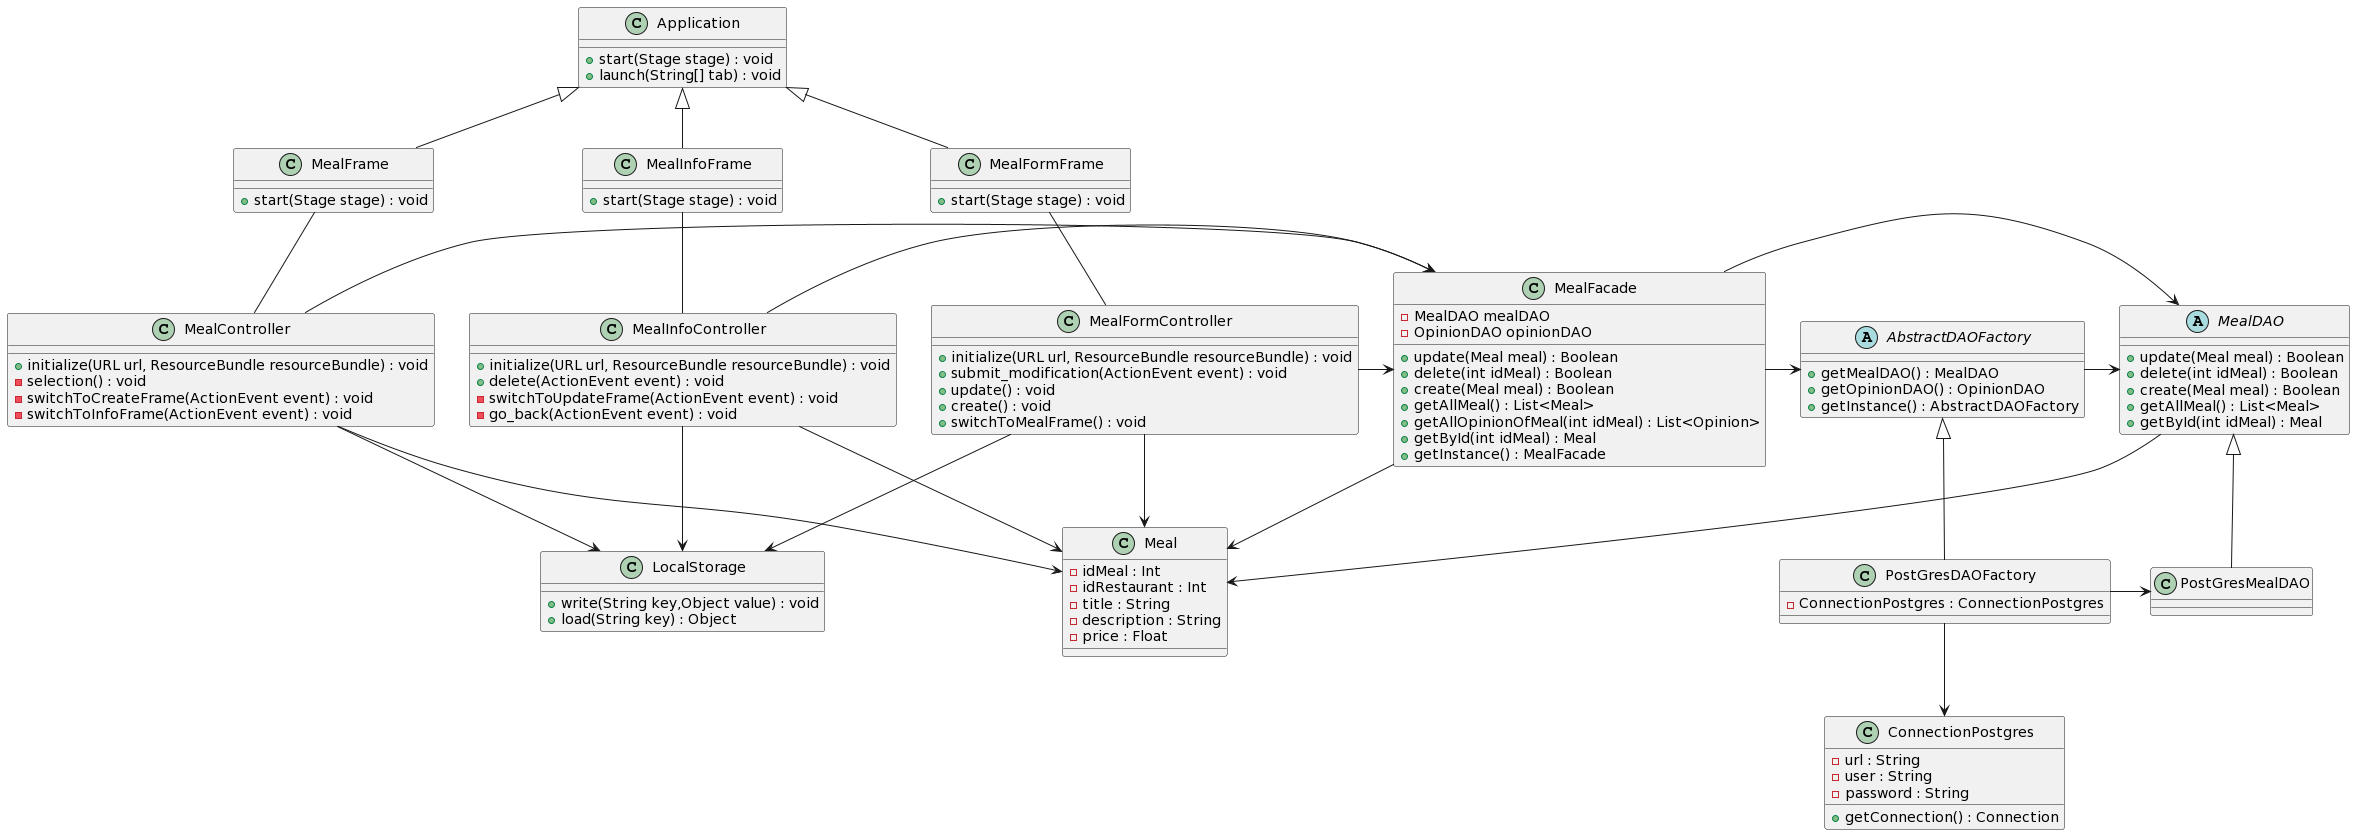

The diagram above was rendered by PlantUML. Its source (embedded in the PNG):
@startuml
class MealFrame {
  + start(Stage stage) : void
}
class MealFormFrame {
  + start(Stage stage) : void
}
class MealInfoFrame {
  + start(Stage stage) : void
}

class Application {
  + start(Stage stage) : void
  + launch(String[] tab) : void
}

class MealController {
  + initialize(URL url, ResourceBundle resourceBundle) : void
  - selection() : void
  - switchToCreateFrame(ActionEvent event) : void
  - switchToInfoFrame(ActionEvent event) : void
}
class MealInfoController {
  + initialize(URL url, ResourceBundle resourceBundle) : void
  + delete(ActionEvent event) : void
  - switchToUpdateFrame(ActionEvent event) : void
  - go_back(ActionEvent event) : void
}
class MealFormController {
  + initialize(URL url, ResourceBundle resourceBundle) : void
  + submit_modification(ActionEvent event) : void
  + update() : void
  + create() : void
  + switchToMealFrame() : void
}

class MealFacade{
  - MealDAO mealDAO
  - OpinionDAO opinionDAO
  + update(Meal meal) : Boolean
  + delete(int idMeal) : Boolean
  + create(Meal meal) : Boolean
  + getAllMeal() : List<Meal>
  + getAllOpinionOfMeal(int idMeal) : List<Opinion>
  + getById(int idMeal) : Meal
  + getInstance() : MealFacade
}

class Meal{
  - idMeal : Int
  - idRestaurant : Int
  - title : String
  - description : String
  - price : Float
}


abstract class AbstractDAOFactory{
  + getMealDAO() : MealDAO
  + getOpinionDAO() : OpinionDAO
  + getInstance() : AbstractDAOFactory
}

class PostGresDAOFactory{
  -ConnectionPostgres : ConnectionPostgres
}

class PostGresMealDAO{}


abstract class MealDAO{
  + update(Meal meal) : Boolean
  + delete(int idMeal) : Boolean
  + create(Meal meal) : Boolean
  + getAllMeal() : List<Meal>
  + getById(int idMeal) : Meal
}

class ConnectionPostgres{
  - url : String
  - user : String
  - password : String
  + getConnection() : Connection
}

class LocalStorage{
 + write(String key,Object value) : void
 + load(String key) : Object
}

Application <|-- MealFrame
Application <|-- MealFormFrame
Application <|-- MealInfoFrame

MealController -> MealFacade
MealController -> Meal
MealInfoController -> MealFacade
MealInfoController -> Meal
MealFormController -> MealFacade
MealFormController -> Meal

MealController --> LocalStorage
MealInfoController --> LocalStorage
MealFormController --> LocalStorage


MealFormFrame -- MealFormController
MealInfoFrame -- MealInfoController
MealFrame -- MealController


MealFacade --> Meal
MealFacade -> MealDAO
MealFacade -> AbstractDAOFactory

AbstractDAOFactory <|-- PostGresDAOFactory
MealDAO <|-- PostGresMealDAO
PostGresDAOFactory --> ConnectionPostgres
PostGresDAOFactory -> PostGresMealDAO
AbstractDAOFactory -> MealDAO
MealDAO -> Meal
@enduml